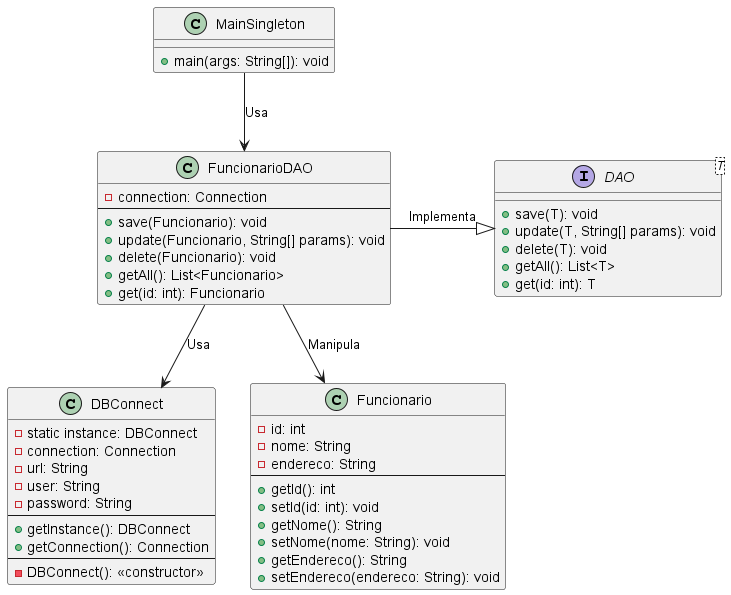

The diagram above was rendered by PlantUML. Its source (embedded in the PNG):
@startuml

class DBConnect {
    - static instance: DBConnect
    - connection: Connection
    - url: String
    - user: String
    - password: String
    --
    + getInstance(): DBConnect
    + getConnection(): Connection
    --
    - DBConnect(): <<constructor>>
}

interface DAO<T> {
    + save(T): void
    + update(T, String[] params): void
    + delete(T): void
    + getAll(): List<T>
    + get(id: int): T
}

class FuncionarioDAO {
    - connection: Connection
    --
    + save(Funcionario): void
    + update(Funcionario, String[] params): void
    + delete(Funcionario): void
    + getAll(): List<Funcionario>
    + get(id: int): Funcionario
}

class Funcionario {
    - id: int
    - nome: String
    - endereco: String
    --
    + getId(): int
    + setId(id: int): void
    + getNome(): String
    + setNome(nome: String): void
    + getEndereco(): String
    + setEndereco(endereco: String): void
}

class MainSingleton {
    + main(args: String[]): void
}

FuncionarioDAO --> DBConnect : Usa
FuncionarioDAO --> Funcionario : Manipula
FuncionarioDAO -|> DAO : Implementa
MainSingleton --> FuncionarioDAO : Usa

@enduml